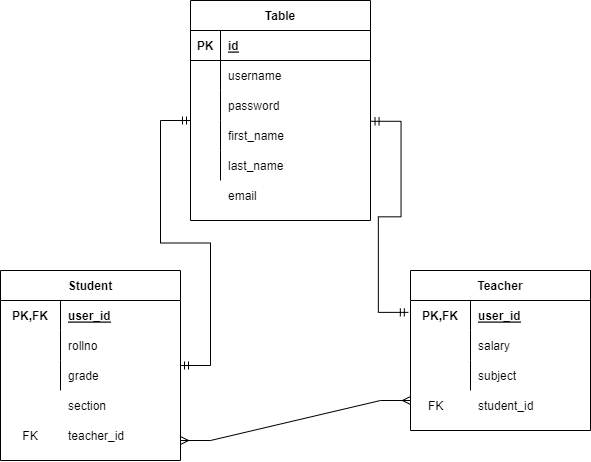

The diagram above was exported from draw.io. Its source (the exported page's mxGraphModel, read from the mxfile embedded in the PNG):
<mxGraphModel dx="1185" dy="655" grid="1" gridSize="10" guides="1" tooltips="1" connect="1" arrows="1" fold="1" page="1" pageScale="1" pageWidth="850" pageHeight="1100" math="0" shadow="0">
  <root>
    <mxCell id="0" />
    <mxCell id="1" parent="0" />
    <mxCell id="CeYfDn3cYypGf7o6CR9x-1" value="Table" style="shape=table;startSize=30;container=1;collapsible=1;childLayout=tableLayout;fixedRows=1;rowLines=0;fontStyle=1;align=center;resizeLast=1;" vertex="1" parent="1">
      <mxGeometry x="320" y="120" width="180" height="220" as="geometry" />
    </mxCell>
    <mxCell id="CeYfDn3cYypGf7o6CR9x-2" value="" style="shape=tableRow;horizontal=0;startSize=0;swimlaneHead=0;swimlaneBody=0;fillColor=none;collapsible=0;dropTarget=0;points=[[0,0.5],[1,0.5]];portConstraint=eastwest;top=0;left=0;right=0;bottom=1;" vertex="1" parent="CeYfDn3cYypGf7o6CR9x-1">
      <mxGeometry y="30" width="180" height="30" as="geometry" />
    </mxCell>
    <mxCell id="CeYfDn3cYypGf7o6CR9x-3" value="PK" style="shape=partialRectangle;connectable=0;fillColor=none;top=0;left=0;bottom=0;right=0;fontStyle=1;overflow=hidden;" vertex="1" parent="CeYfDn3cYypGf7o6CR9x-2">
      <mxGeometry width="30" height="30" as="geometry">
        <mxRectangle width="30" height="30" as="alternateBounds" />
      </mxGeometry>
    </mxCell>
    <mxCell id="CeYfDn3cYypGf7o6CR9x-4" value="id" style="shape=partialRectangle;connectable=0;fillColor=none;top=0;left=0;bottom=0;right=0;align=left;spacingLeft=6;fontStyle=5;overflow=hidden;" vertex="1" parent="CeYfDn3cYypGf7o6CR9x-2">
      <mxGeometry x="30" width="150" height="30" as="geometry">
        <mxRectangle width="150" height="30" as="alternateBounds" />
      </mxGeometry>
    </mxCell>
    <mxCell id="CeYfDn3cYypGf7o6CR9x-5" value="" style="shape=tableRow;horizontal=0;startSize=0;swimlaneHead=0;swimlaneBody=0;fillColor=none;collapsible=0;dropTarget=0;points=[[0,0.5],[1,0.5]];portConstraint=eastwest;top=0;left=0;right=0;bottom=0;" vertex="1" parent="CeYfDn3cYypGf7o6CR9x-1">
      <mxGeometry y="60" width="180" height="30" as="geometry" />
    </mxCell>
    <mxCell id="CeYfDn3cYypGf7o6CR9x-6" value="" style="shape=partialRectangle;connectable=0;fillColor=none;top=0;left=0;bottom=0;right=0;editable=1;overflow=hidden;" vertex="1" parent="CeYfDn3cYypGf7o6CR9x-5">
      <mxGeometry width="30" height="30" as="geometry">
        <mxRectangle width="30" height="30" as="alternateBounds" />
      </mxGeometry>
    </mxCell>
    <mxCell id="CeYfDn3cYypGf7o6CR9x-7" value="username" style="shape=partialRectangle;connectable=0;fillColor=none;top=0;left=0;bottom=0;right=0;align=left;spacingLeft=6;overflow=hidden;" vertex="1" parent="CeYfDn3cYypGf7o6CR9x-5">
      <mxGeometry x="30" width="150" height="30" as="geometry">
        <mxRectangle width="150" height="30" as="alternateBounds" />
      </mxGeometry>
    </mxCell>
    <mxCell id="CeYfDn3cYypGf7o6CR9x-8" value="" style="shape=tableRow;horizontal=0;startSize=0;swimlaneHead=0;swimlaneBody=0;fillColor=none;collapsible=0;dropTarget=0;points=[[0,0.5],[1,0.5]];portConstraint=eastwest;top=0;left=0;right=0;bottom=0;" vertex="1" parent="CeYfDn3cYypGf7o6CR9x-1">
      <mxGeometry y="90" width="180" height="30" as="geometry" />
    </mxCell>
    <mxCell id="CeYfDn3cYypGf7o6CR9x-9" value="" style="shape=partialRectangle;connectable=0;fillColor=none;top=0;left=0;bottom=0;right=0;editable=1;overflow=hidden;" vertex="1" parent="CeYfDn3cYypGf7o6CR9x-8">
      <mxGeometry width="30" height="30" as="geometry">
        <mxRectangle width="30" height="30" as="alternateBounds" />
      </mxGeometry>
    </mxCell>
    <mxCell id="CeYfDn3cYypGf7o6CR9x-10" value="password" style="shape=partialRectangle;connectable=0;fillColor=none;top=0;left=0;bottom=0;right=0;align=left;spacingLeft=6;overflow=hidden;" vertex="1" parent="CeYfDn3cYypGf7o6CR9x-8">
      <mxGeometry x="30" width="150" height="30" as="geometry">
        <mxRectangle width="150" height="30" as="alternateBounds" />
      </mxGeometry>
    </mxCell>
    <mxCell id="CeYfDn3cYypGf7o6CR9x-11" value="" style="shape=tableRow;horizontal=0;startSize=0;swimlaneHead=0;swimlaneBody=0;fillColor=none;collapsible=0;dropTarget=0;points=[[0,0.5],[1,0.5]];portConstraint=eastwest;top=0;left=0;right=0;bottom=0;" vertex="1" parent="CeYfDn3cYypGf7o6CR9x-1">
      <mxGeometry y="120" width="180" height="30" as="geometry" />
    </mxCell>
    <mxCell id="CeYfDn3cYypGf7o6CR9x-12" value="" style="shape=partialRectangle;connectable=0;fillColor=none;top=0;left=0;bottom=0;right=0;editable=1;overflow=hidden;" vertex="1" parent="CeYfDn3cYypGf7o6CR9x-11">
      <mxGeometry width="30" height="30" as="geometry">
        <mxRectangle width="30" height="30" as="alternateBounds" />
      </mxGeometry>
    </mxCell>
    <mxCell id="CeYfDn3cYypGf7o6CR9x-13" value="first_name" style="shape=partialRectangle;connectable=0;fillColor=none;top=0;left=0;bottom=0;right=0;align=left;spacingLeft=6;overflow=hidden;" vertex="1" parent="CeYfDn3cYypGf7o6CR9x-11">
      <mxGeometry x="30" width="150" height="30" as="geometry">
        <mxRectangle width="150" height="30" as="alternateBounds" />
      </mxGeometry>
    </mxCell>
    <mxCell id="CeYfDn3cYypGf7o6CR9x-16" value="" style="shape=tableRow;horizontal=0;startSize=0;swimlaneHead=0;swimlaneBody=0;fillColor=none;collapsible=0;dropTarget=0;points=[[0,0.5],[1,0.5]];portConstraint=eastwest;top=0;left=0;right=0;bottom=0;" vertex="1" parent="CeYfDn3cYypGf7o6CR9x-1">
      <mxGeometry y="150" width="180" height="30" as="geometry" />
    </mxCell>
    <mxCell id="CeYfDn3cYypGf7o6CR9x-17" value="" style="shape=partialRectangle;connectable=0;fillColor=none;top=0;left=0;bottom=0;right=0;editable=1;overflow=hidden;" vertex="1" parent="CeYfDn3cYypGf7o6CR9x-16">
      <mxGeometry width="30" height="30" as="geometry">
        <mxRectangle width="30" height="30" as="alternateBounds" />
      </mxGeometry>
    </mxCell>
    <mxCell id="CeYfDn3cYypGf7o6CR9x-18" value="last_name" style="shape=partialRectangle;connectable=0;fillColor=none;top=0;left=0;bottom=0;right=0;align=left;spacingLeft=6;overflow=hidden;" vertex="1" parent="CeYfDn3cYypGf7o6CR9x-16">
      <mxGeometry x="30" width="150" height="30" as="geometry">
        <mxRectangle width="150" height="30" as="alternateBounds" />
      </mxGeometry>
    </mxCell>
    <mxCell id="CeYfDn3cYypGf7o6CR9x-15" value="email" style="shape=partialRectangle;connectable=0;fillColor=none;top=0;left=0;bottom=0;right=0;align=left;spacingLeft=6;overflow=hidden;" vertex="1" parent="1">
      <mxGeometry x="350" y="300" width="150" height="30" as="geometry">
        <mxRectangle width="150" height="30" as="alternateBounds" />
      </mxGeometry>
    </mxCell>
    <mxCell id="CeYfDn3cYypGf7o6CR9x-32" value="Student" style="shape=table;startSize=30;container=1;collapsible=1;childLayout=tableLayout;fixedRows=1;rowLines=0;fontStyle=1;align=center;resizeLast=1;" vertex="1" parent="1">
      <mxGeometry x="130" y="390" width="180" height="190" as="geometry" />
    </mxCell>
    <mxCell id="CeYfDn3cYypGf7o6CR9x-33" value="" style="shape=tableRow;horizontal=0;startSize=0;swimlaneHead=0;swimlaneBody=0;fillColor=none;collapsible=0;dropTarget=0;points=[[0,0.5],[1,0.5]];portConstraint=eastwest;top=0;left=0;right=0;bottom=0;" vertex="1" parent="CeYfDn3cYypGf7o6CR9x-32">
      <mxGeometry y="30" width="180" height="30" as="geometry" />
    </mxCell>
    <mxCell id="CeYfDn3cYypGf7o6CR9x-34" value="PK,FK" style="shape=partialRectangle;connectable=0;fillColor=none;top=0;left=0;bottom=0;right=0;fontStyle=1;overflow=hidden;" vertex="1" parent="CeYfDn3cYypGf7o6CR9x-33">
      <mxGeometry width="60" height="30" as="geometry">
        <mxRectangle width="60" height="30" as="alternateBounds" />
      </mxGeometry>
    </mxCell>
    <mxCell id="CeYfDn3cYypGf7o6CR9x-35" value="user_id" style="shape=partialRectangle;connectable=0;fillColor=none;top=0;left=0;bottom=0;right=0;align=left;spacingLeft=6;fontStyle=5;overflow=hidden;" vertex="1" parent="CeYfDn3cYypGf7o6CR9x-33">
      <mxGeometry x="60" width="120" height="30" as="geometry">
        <mxRectangle width="120" height="30" as="alternateBounds" />
      </mxGeometry>
    </mxCell>
    <mxCell id="CeYfDn3cYypGf7o6CR9x-39" value="" style="shape=tableRow;horizontal=0;startSize=0;swimlaneHead=0;swimlaneBody=0;fillColor=none;collapsible=0;dropTarget=0;points=[[0,0.5],[1,0.5]];portConstraint=eastwest;top=0;left=0;right=0;bottom=0;" vertex="1" parent="CeYfDn3cYypGf7o6CR9x-32">
      <mxGeometry y="60" width="180" height="30" as="geometry" />
    </mxCell>
    <mxCell id="CeYfDn3cYypGf7o6CR9x-40" value="" style="shape=partialRectangle;connectable=0;fillColor=none;top=0;left=0;bottom=0;right=0;editable=1;overflow=hidden;" vertex="1" parent="CeYfDn3cYypGf7o6CR9x-39">
      <mxGeometry width="60" height="30" as="geometry">
        <mxRectangle width="60" height="30" as="alternateBounds" />
      </mxGeometry>
    </mxCell>
    <mxCell id="CeYfDn3cYypGf7o6CR9x-41" value="rollno" style="shape=partialRectangle;connectable=0;fillColor=none;top=0;left=0;bottom=0;right=0;align=left;spacingLeft=6;overflow=hidden;" vertex="1" parent="CeYfDn3cYypGf7o6CR9x-39">
      <mxGeometry x="60" width="120" height="30" as="geometry">
        <mxRectangle width="120" height="30" as="alternateBounds" />
      </mxGeometry>
    </mxCell>
    <mxCell id="CeYfDn3cYypGf7o6CR9x-42" value="" style="shape=tableRow;horizontal=0;startSize=0;swimlaneHead=0;swimlaneBody=0;fillColor=none;collapsible=0;dropTarget=0;points=[[0,0.5],[1,0.5]];portConstraint=eastwest;top=0;left=0;right=0;bottom=0;" vertex="1" parent="CeYfDn3cYypGf7o6CR9x-32">
      <mxGeometry y="90" width="180" height="30" as="geometry" />
    </mxCell>
    <mxCell id="CeYfDn3cYypGf7o6CR9x-43" value="" style="shape=partialRectangle;connectable=0;fillColor=none;top=0;left=0;bottom=0;right=0;editable=1;overflow=hidden;" vertex="1" parent="CeYfDn3cYypGf7o6CR9x-42">
      <mxGeometry width="60" height="30" as="geometry">
        <mxRectangle width="60" height="30" as="alternateBounds" />
      </mxGeometry>
    </mxCell>
    <mxCell id="CeYfDn3cYypGf7o6CR9x-44" value="grade" style="shape=partialRectangle;connectable=0;fillColor=none;top=0;left=0;bottom=0;right=0;align=left;spacingLeft=6;overflow=hidden;" vertex="1" parent="CeYfDn3cYypGf7o6CR9x-42">
      <mxGeometry x="60" width="120" height="30" as="geometry">
        <mxRectangle width="120" height="30" as="alternateBounds" />
      </mxGeometry>
    </mxCell>
    <mxCell id="CeYfDn3cYypGf7o6CR9x-45" value="section" style="shape=partialRectangle;connectable=0;fillColor=none;top=0;left=0;bottom=0;right=0;align=left;spacingLeft=6;overflow=hidden;" vertex="1" parent="1">
      <mxGeometry x="190" y="510" width="120" height="30" as="geometry">
        <mxRectangle width="120" height="30" as="alternateBounds" />
      </mxGeometry>
    </mxCell>
    <mxCell id="CeYfDn3cYypGf7o6CR9x-46" value="teacher_id" style="shape=partialRectangle;connectable=0;fillColor=none;top=0;left=0;bottom=0;right=0;align=left;spacingLeft=6;overflow=hidden;" vertex="1" parent="1">
      <mxGeometry x="190" y="540" width="120" height="30" as="geometry">
        <mxRectangle width="120" height="30" as="alternateBounds" />
      </mxGeometry>
    </mxCell>
    <mxCell id="CeYfDn3cYypGf7o6CR9x-48" value="FK" style="shape=partialRectangle;connectable=0;fillColor=none;top=0;left=0;bottom=0;right=0;editable=1;overflow=hidden;" vertex="1" parent="1">
      <mxGeometry x="130" y="540" width="60" height="30" as="geometry">
        <mxRectangle width="60" height="30" as="alternateBounds" />
      </mxGeometry>
    </mxCell>
    <mxCell id="CeYfDn3cYypGf7o6CR9x-49" value="Teacher" style="shape=table;startSize=30;container=1;collapsible=1;childLayout=tableLayout;fixedRows=1;rowLines=0;fontStyle=1;align=center;resizeLast=1;" vertex="1" parent="1">
      <mxGeometry x="540" y="390" width="180" height="160" as="geometry" />
    </mxCell>
    <mxCell id="CeYfDn3cYypGf7o6CR9x-50" value="" style="shape=tableRow;horizontal=0;startSize=0;swimlaneHead=0;swimlaneBody=0;fillColor=none;collapsible=0;dropTarget=0;points=[[0,0.5],[1,0.5]];portConstraint=eastwest;top=0;left=0;right=0;bottom=0;" vertex="1" parent="CeYfDn3cYypGf7o6CR9x-49">
      <mxGeometry y="30" width="180" height="30" as="geometry" />
    </mxCell>
    <mxCell id="CeYfDn3cYypGf7o6CR9x-51" value="PK,FK" style="shape=partialRectangle;connectable=0;fillColor=none;top=0;left=0;bottom=0;right=0;fontStyle=1;overflow=hidden;" vertex="1" parent="CeYfDn3cYypGf7o6CR9x-50">
      <mxGeometry width="60" height="30" as="geometry">
        <mxRectangle width="60" height="30" as="alternateBounds" />
      </mxGeometry>
    </mxCell>
    <mxCell id="CeYfDn3cYypGf7o6CR9x-52" value="user_id" style="shape=partialRectangle;connectable=0;fillColor=none;top=0;left=0;bottom=0;right=0;align=left;spacingLeft=6;fontStyle=5;overflow=hidden;" vertex="1" parent="CeYfDn3cYypGf7o6CR9x-50">
      <mxGeometry x="60" width="120" height="30" as="geometry">
        <mxRectangle width="120" height="30" as="alternateBounds" />
      </mxGeometry>
    </mxCell>
    <mxCell id="CeYfDn3cYypGf7o6CR9x-53" value="" style="shape=tableRow;horizontal=0;startSize=0;swimlaneHead=0;swimlaneBody=0;fillColor=none;collapsible=0;dropTarget=0;points=[[0,0.5],[1,0.5]];portConstraint=eastwest;top=0;left=0;right=0;bottom=0;" vertex="1" parent="CeYfDn3cYypGf7o6CR9x-49">
      <mxGeometry y="60" width="180" height="30" as="geometry" />
    </mxCell>
    <mxCell id="CeYfDn3cYypGf7o6CR9x-54" value="" style="shape=partialRectangle;connectable=0;fillColor=none;top=0;left=0;bottom=0;right=0;editable=1;overflow=hidden;" vertex="1" parent="CeYfDn3cYypGf7o6CR9x-53">
      <mxGeometry width="60" height="30" as="geometry">
        <mxRectangle width="60" height="30" as="alternateBounds" />
      </mxGeometry>
    </mxCell>
    <mxCell id="CeYfDn3cYypGf7o6CR9x-55" value="salary" style="shape=partialRectangle;connectable=0;fillColor=none;top=0;left=0;bottom=0;right=0;align=left;spacingLeft=6;overflow=hidden;" vertex="1" parent="CeYfDn3cYypGf7o6CR9x-53">
      <mxGeometry x="60" width="120" height="30" as="geometry">
        <mxRectangle width="120" height="30" as="alternateBounds" />
      </mxGeometry>
    </mxCell>
    <mxCell id="CeYfDn3cYypGf7o6CR9x-56" value="" style="shape=tableRow;horizontal=0;startSize=0;swimlaneHead=0;swimlaneBody=0;fillColor=none;collapsible=0;dropTarget=0;points=[[0,0.5],[1,0.5]];portConstraint=eastwest;top=0;left=0;right=0;bottom=0;" vertex="1" parent="CeYfDn3cYypGf7o6CR9x-49">
      <mxGeometry y="90" width="180" height="30" as="geometry" />
    </mxCell>
    <mxCell id="CeYfDn3cYypGf7o6CR9x-57" value="" style="shape=partialRectangle;connectable=0;fillColor=none;top=0;left=0;bottom=0;right=0;editable=1;overflow=hidden;" vertex="1" parent="CeYfDn3cYypGf7o6CR9x-56">
      <mxGeometry width="60" height="30" as="geometry">
        <mxRectangle width="60" height="30" as="alternateBounds" />
      </mxGeometry>
    </mxCell>
    <mxCell id="CeYfDn3cYypGf7o6CR9x-58" value="subject" style="shape=partialRectangle;connectable=0;fillColor=none;top=0;left=0;bottom=0;right=0;align=left;spacingLeft=6;overflow=hidden;" vertex="1" parent="CeYfDn3cYypGf7o6CR9x-56">
      <mxGeometry x="60" width="120" height="30" as="geometry">
        <mxRectangle width="120" height="30" as="alternateBounds" />
      </mxGeometry>
    </mxCell>
    <mxCell id="CeYfDn3cYypGf7o6CR9x-59" value="student_id" style="shape=partialRectangle;connectable=0;fillColor=none;top=0;left=0;bottom=0;right=0;align=left;spacingLeft=6;overflow=hidden;" vertex="1" parent="1">
      <mxGeometry x="600" y="510" width="120" height="30" as="geometry">
        <mxRectangle width="120" height="30" as="alternateBounds" />
      </mxGeometry>
    </mxCell>
    <mxCell id="CeYfDn3cYypGf7o6CR9x-60" value="FK" style="shape=partialRectangle;connectable=0;fillColor=none;top=0;left=0;bottom=0;right=0;align=left;spacingLeft=6;overflow=hidden;" vertex="1" parent="1">
      <mxGeometry x="550" y="510" width="120" height="30" as="geometry">
        <mxRectangle width="120" height="30" as="alternateBounds" />
      </mxGeometry>
    </mxCell>
    <mxCell id="CeYfDn3cYypGf7o6CR9x-61" value="" style="edgeStyle=entityRelationEdgeStyle;fontSize=12;html=1;endArrow=ERmandOne;startArrow=ERmandOne;rounded=0;entryX=0;entryY=0;entryDx=0;entryDy=0;entryPerimeter=0;" edge="1" parent="1" source="CeYfDn3cYypGf7o6CR9x-32" target="CeYfDn3cYypGf7o6CR9x-11">
      <mxGeometry width="100" height="100" relative="1" as="geometry">
        <mxPoint x="160" y="340" as="sourcePoint" />
        <mxPoint x="260" y="240" as="targetPoint" />
      </mxGeometry>
    </mxCell>
    <mxCell id="CeYfDn3cYypGf7o6CR9x-63" value="" style="edgeStyle=entityRelationEdgeStyle;fontSize=12;html=1;endArrow=ERmandOne;startArrow=ERmandOne;rounded=0;exitX=1.003;exitY=0.026;exitDx=0;exitDy=0;exitPerimeter=0;entryX=-0.012;entryY=0.396;entryDx=0;entryDy=0;entryPerimeter=0;" edge="1" parent="1" source="CeYfDn3cYypGf7o6CR9x-11" target="CeYfDn3cYypGf7o6CR9x-50">
      <mxGeometry width="100" height="100" relative="1" as="geometry">
        <mxPoint x="500" y="330" as="sourcePoint" />
        <mxPoint x="600" y="230" as="targetPoint" />
      </mxGeometry>
    </mxCell>
    <mxCell id="CeYfDn3cYypGf7o6CR9x-65" value="" style="edgeStyle=entityRelationEdgeStyle;fontSize=12;html=1;endArrow=ERmany;startArrow=ERmany;rounded=0;" edge="1" parent="1">
      <mxGeometry width="100" height="100" relative="1" as="geometry">
        <mxPoint x="310" y="560" as="sourcePoint" />
        <mxPoint x="540" y="520" as="targetPoint" />
      </mxGeometry>
    </mxCell>
  </root>
</mxGraphModel>